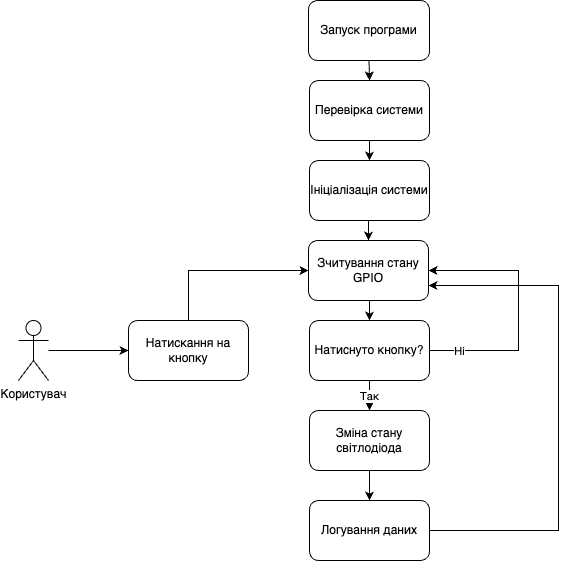

The diagram above was exported from draw.io. Its source (the exported page's mxGraphModel, read from the mxfile embedded in the PNG):
<mxGraphModel dx="913" dy="623" grid="1" gridSize="10" guides="1" tooltips="1" connect="1" arrows="1" fold="1" page="1" pageScale="1" pageWidth="827" pageHeight="1169" math="0" shadow="0">
  <root>
    <mxCell id="0" />
    <mxCell id="1" parent="0" />
    <mxCell id="ah3slCYSddd3q3Qjcm1J-25" style="edgeStyle=orthogonalEdgeStyle;rounded=0;orthogonalLoop=1;jettySize=auto;html=1;entryX=0;entryY=0.5;entryDx=0;entryDy=0;" edge="1" parent="1" source="ah3slCYSddd3q3Qjcm1J-1" target="ah3slCYSddd3q3Qjcm1J-21">
      <mxGeometry relative="1" as="geometry" />
    </mxCell>
    <mxCell id="ah3slCYSddd3q3Qjcm1J-1" value="Користувач" style="shape=umlActor;verticalLabelPosition=bottom;verticalAlign=top;html=1;outlineConnect=0;" vertex="1" parent="1">
      <mxGeometry x="100" y="340" width="30" height="60" as="geometry" />
    </mxCell>
    <mxCell id="ah3slCYSddd3q3Qjcm1J-7" style="edgeStyle=orthogonalEdgeStyle;rounded=0;orthogonalLoop=1;jettySize=auto;html=1;exitX=0.5;exitY=1;exitDx=0;exitDy=0;entryX=0.5;entryY=0;entryDx=0;entryDy=0;" edge="1" parent="1" source="ah3slCYSddd3q3Qjcm1J-2" target="ah3slCYSddd3q3Qjcm1J-3">
      <mxGeometry relative="1" as="geometry" />
    </mxCell>
    <mxCell id="ah3slCYSddd3q3Qjcm1J-2" value="Запуск програми" style="rounded=1;whiteSpace=wrap;html=1;" vertex="1" parent="1">
      <mxGeometry x="390" y="20" width="121" height="60" as="geometry" />
    </mxCell>
    <mxCell id="ah3slCYSddd3q3Qjcm1J-8" style="edgeStyle=orthogonalEdgeStyle;rounded=0;orthogonalLoop=1;jettySize=auto;html=1;exitX=0.5;exitY=1;exitDx=0;exitDy=0;entryX=0.5;entryY=0;entryDx=0;entryDy=0;" edge="1" parent="1" source="ah3slCYSddd3q3Qjcm1J-3" target="ah3slCYSddd3q3Qjcm1J-4">
      <mxGeometry relative="1" as="geometry" />
    </mxCell>
    <mxCell id="ah3slCYSddd3q3Qjcm1J-3" value="Перевірка системи" style="rounded=1;whiteSpace=wrap;html=1;" vertex="1" parent="1">
      <mxGeometry x="391" y="100" width="120" height="60" as="geometry" />
    </mxCell>
    <mxCell id="ah3slCYSddd3q3Qjcm1J-9" style="edgeStyle=orthogonalEdgeStyle;rounded=0;orthogonalLoop=1;jettySize=auto;html=1;exitX=0.5;exitY=1;exitDx=0;exitDy=0;entryX=0.5;entryY=0;entryDx=0;entryDy=0;" edge="1" parent="1" source="ah3slCYSddd3q3Qjcm1J-4" target="ah3slCYSddd3q3Qjcm1J-5">
      <mxGeometry relative="1" as="geometry" />
    </mxCell>
    <mxCell id="ah3slCYSddd3q3Qjcm1J-4" value="Ініціалізація системи" style="rounded=1;whiteSpace=wrap;html=1;" vertex="1" parent="1">
      <mxGeometry x="391" y="180" width="120" height="60" as="geometry" />
    </mxCell>
    <mxCell id="ah3slCYSddd3q3Qjcm1J-28" style="edgeStyle=orthogonalEdgeStyle;rounded=0;orthogonalLoop=1;jettySize=auto;html=1;exitX=0.5;exitY=1;exitDx=0;exitDy=0;entryX=0.5;entryY=0;entryDx=0;entryDy=0;" edge="1" parent="1" source="ah3slCYSddd3q3Qjcm1J-5" target="ah3slCYSddd3q3Qjcm1J-10">
      <mxGeometry relative="1" as="geometry" />
    </mxCell>
    <mxCell id="ah3slCYSddd3q3Qjcm1J-5" value="Зчитування стану GPIO" style="rounded=1;whiteSpace=wrap;html=1;" vertex="1" parent="1">
      <mxGeometry x="390" y="260" width="120" height="60" as="geometry" />
    </mxCell>
    <mxCell id="ah3slCYSddd3q3Qjcm1J-11" style="edgeStyle=orthogonalEdgeStyle;rounded=0;orthogonalLoop=1;jettySize=auto;html=1;entryX=1;entryY=0.5;entryDx=0;entryDy=0;" edge="1" parent="1" source="ah3slCYSddd3q3Qjcm1J-10" target="ah3slCYSddd3q3Qjcm1J-5">
      <mxGeometry relative="1" as="geometry">
        <Array as="points">
          <mxPoint x="600" y="370" />
          <mxPoint x="600" y="290" />
        </Array>
      </mxGeometry>
    </mxCell>
    <mxCell id="ah3slCYSddd3q3Qjcm1J-13" value="Ні" style="edgeLabel;html=1;align=center;verticalAlign=middle;resizable=0;points=[];" vertex="1" connectable="0" parent="ah3slCYSddd3q3Qjcm1J-11">
      <mxGeometry x="-0.8919" y="-2" relative="1" as="geometry">
        <mxPoint x="15" y="-2" as="offset" />
      </mxGeometry>
    </mxCell>
    <mxCell id="ah3slCYSddd3q3Qjcm1J-18" style="edgeStyle=orthogonalEdgeStyle;rounded=0;orthogonalLoop=1;jettySize=auto;html=1;exitX=0.5;exitY=1;exitDx=0;exitDy=0;entryX=0.5;entryY=0;entryDx=0;entryDy=0;" edge="1" parent="1" source="ah3slCYSddd3q3Qjcm1J-10" target="ah3slCYSddd3q3Qjcm1J-14">
      <mxGeometry relative="1" as="geometry" />
    </mxCell>
    <mxCell id="ah3slCYSddd3q3Qjcm1J-19" value="Так" style="edgeLabel;html=1;align=center;verticalAlign=middle;resizable=0;points=[];" vertex="1" connectable="0" parent="ah3slCYSddd3q3Qjcm1J-18">
      <mxGeometry y="1" relative="1" as="geometry">
        <mxPoint x="-2" as="offset" />
      </mxGeometry>
    </mxCell>
    <mxCell id="ah3slCYSddd3q3Qjcm1J-10" value="Натиснуто кнопку?" style="rounded=1;whiteSpace=wrap;html=1;" vertex="1" parent="1">
      <mxGeometry x="391" y="340" width="120" height="60" as="geometry" />
    </mxCell>
    <mxCell id="ah3slCYSddd3q3Qjcm1J-20" style="edgeStyle=orthogonalEdgeStyle;rounded=0;orthogonalLoop=1;jettySize=auto;html=1;exitX=0.5;exitY=1;exitDx=0;exitDy=0;entryX=0.5;entryY=0;entryDx=0;entryDy=0;" edge="1" parent="1" source="ah3slCYSddd3q3Qjcm1J-14" target="ah3slCYSddd3q3Qjcm1J-15">
      <mxGeometry relative="1" as="geometry" />
    </mxCell>
    <mxCell id="ah3slCYSddd3q3Qjcm1J-14" value="Зміна стану світлодіода" style="rounded=1;whiteSpace=wrap;html=1;" vertex="1" parent="1">
      <mxGeometry x="391" y="430" width="120" height="60" as="geometry" />
    </mxCell>
    <mxCell id="ah3slCYSddd3q3Qjcm1J-17" style="edgeStyle=orthogonalEdgeStyle;rounded=0;orthogonalLoop=1;jettySize=auto;html=1;entryX=1;entryY=0.75;entryDx=0;entryDy=0;" edge="1" parent="1" source="ah3slCYSddd3q3Qjcm1J-15" target="ah3slCYSddd3q3Qjcm1J-5">
      <mxGeometry relative="1" as="geometry">
        <Array as="points">
          <mxPoint x="640" y="550" />
          <mxPoint x="640" y="305" />
        </Array>
      </mxGeometry>
    </mxCell>
    <mxCell id="ah3slCYSddd3q3Qjcm1J-15" value="Логування даних" style="rounded=1;whiteSpace=wrap;html=1;" vertex="1" parent="1">
      <mxGeometry x="391" y="520" width="120" height="60" as="geometry" />
    </mxCell>
    <mxCell id="ah3slCYSddd3q3Qjcm1J-26" style="edgeStyle=orthogonalEdgeStyle;rounded=0;orthogonalLoop=1;jettySize=auto;html=1;entryX=0;entryY=0.5;entryDx=0;entryDy=0;" edge="1" parent="1" source="ah3slCYSddd3q3Qjcm1J-21" target="ah3slCYSddd3q3Qjcm1J-5">
      <mxGeometry relative="1" as="geometry">
        <Array as="points">
          <mxPoint x="270" y="290" />
        </Array>
      </mxGeometry>
    </mxCell>
    <mxCell id="ah3slCYSddd3q3Qjcm1J-21" value="Натискання на кнопку" style="rounded=1;whiteSpace=wrap;html=1;" vertex="1" parent="1">
      <mxGeometry x="210" y="340" width="120" height="60" as="geometry" />
    </mxCell>
  </root>
</mxGraphModel>